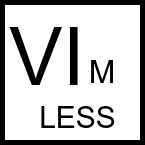

The diagram above was exported from draw.io. Its source (the exported page's mxGraphModel, read from the mxfile embedded in the PNG):
<mxGraphModel dx="683" dy="401" grid="1" gridSize="10" guides="1" tooltips="1" connect="1" arrows="1" fold="1" page="1" pageScale="1" pageWidth="850" pageHeight="1100" math="0" shadow="0">
  <root>
    <mxCell id="0" />
    <mxCell id="1" parent="0" />
    <mxCell id="rBCMoPxT6mzEqq_EoNkj-2" value="" style="whiteSpace=wrap;html=1;aspect=fixed;strokeWidth=5;" vertex="1" parent="1">
      <mxGeometry x="210" y="180" width="140" height="140" as="geometry" />
    </mxCell>
    <mxCell id="rBCMoPxT6mzEqq_EoNkj-4" value="VI" style="text;html=1;align=center;verticalAlign=middle;whiteSpace=wrap;rounded=0;strokeWidth=2;fontSize=80;" vertex="1" parent="1">
      <mxGeometry x="220" y="200" width="70" height="70" as="geometry" />
    </mxCell>
    <mxCell id="rBCMoPxT6mzEqq_EoNkj-5" value="LESS" style="text;html=1;align=center;verticalAlign=middle;whiteSpace=wrap;rounded=0;fontSize=30;" vertex="1" parent="1">
      <mxGeometry x="252.5" y="280" width="65" height="30" as="geometry" />
    </mxCell>
    <mxCell id="rBCMoPxT6mzEqq_EoNkj-6" value="&amp;nbsp;M" style="text;html=1;align=center;verticalAlign=middle;whiteSpace=wrap;rounded=0;fontSize=32;" vertex="1" parent="1">
      <mxGeometry x="292.5" y="235" width="25" height="30" as="geometry" />
    </mxCell>
  </root>
</mxGraphModel>